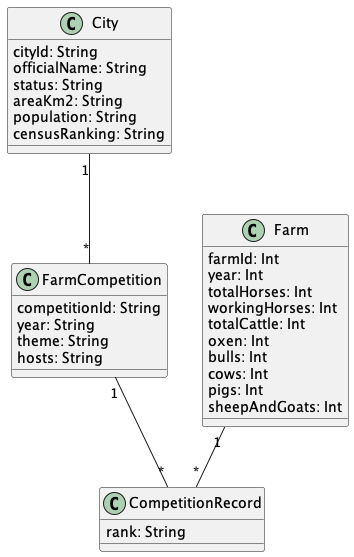

The diagram above was rendered by PlantUML. Its source (embedded in the PNG):
@startuml "Farm"


class City{
  cityId: String
  officialName: String
  status: String
  areaKm2: String
  population: String
  censusRanking: String
}

class Farm{
  farmId: Int
  year: Int
  totalHorses: Int
  workingHorses: Int
  totalCattle: Int
  oxen: Int
  bulls: Int
  cows: Int
  pigs: Int
  sheepAndGoats: Int
}

class FarmCompetition{
  competitionId: String
  year: String
  theme: String
  hosts: String
}

class CompetitionRecord{
  rank: String
}



City "1" -- "*" FarmCompetition

Farm "1" -- "*" CompetitionRecord

FarmCompetition "1" -- "*" CompetitionRecord


@enduml